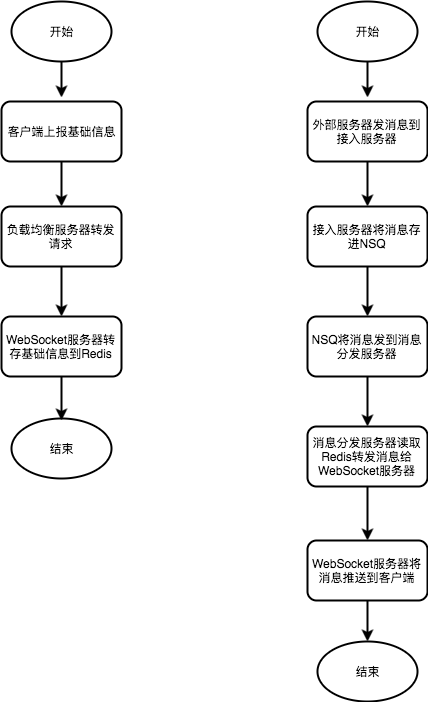

The diagram above was exported from draw.io. Its source (the exported page's mxGraphModel, read from the mxfile embedded in the PNG):
<mxGraphModel dx="1030" dy="1284" grid="0" gridSize="10" guides="1" tooltips="1" connect="0" arrows="1" fold="1" page="0" pageScale="1.5" pageWidth="826" pageHeight="1169" background="none" math="0" shadow="0">
  <root>
    <mxCell id="0" style=";html=1;" />
    <mxCell id="1" style=";html=1;" parent="0" />
    <mxCell id="2f937ad1ee7df607-70" style="edgeStyle=orthogonalEdgeStyle;rounded=0;html=1;entryX=0.5;entryY=-0.067;entryPerimeter=0;jettySize=auto;orthogonalLoop=1;strokeColor=#000000;strokeWidth=2;fontColor=#000000;" edge="1" parent="1" source="2f937ad1ee7df607-66" target="2f937ad1ee7df607-69">
      <mxGeometry relative="1" as="geometry" />
    </mxCell>
    <mxCell id="2f937ad1ee7df607-66" value="开始" style="strokeWidth=2;html=1;shape=mxgraph.flowchart.start_1;whiteSpace=wrap;shadow=0;fillColor=none;fontColor=#000000;" vertex="1" parent="1">
      <mxGeometry x="361" y="-501" width="100" height="60" as="geometry" />
    </mxCell>
    <mxCell id="2f937ad1ee7df607-72" value="" style="edgeStyle=orthogonalEdgeStyle;rounded=0;html=1;jettySize=auto;orthogonalLoop=1;strokeColor=#000000;strokeWidth=2;fontColor=#000000;" edge="1" parent="1" source="2f937ad1ee7df607-69" target="2f937ad1ee7df607-71">
      <mxGeometry relative="1" as="geometry" />
    </mxCell>
    <mxCell id="2f937ad1ee7df607-69" value="客户端上报基础信息" style="rounded=1;whiteSpace=wrap;html=1;shadow=0;strokeColor=#000000;strokeWidth=2;fillColor=none;fontColor=#000000;" vertex="1" parent="1">
      <mxGeometry x="351" y="-401" width="120" height="60" as="geometry" />
    </mxCell>
    <mxCell id="2f937ad1ee7df607-74" value="" style="edgeStyle=orthogonalEdgeStyle;rounded=0;html=1;jettySize=auto;orthogonalLoop=1;strokeColor=#000000;strokeWidth=2;fontColor=#000000;" edge="1" parent="1" source="2f937ad1ee7df607-71" target="2f937ad1ee7df607-73">
      <mxGeometry relative="1" as="geometry" />
    </mxCell>
    <mxCell id="2f937ad1ee7df607-71" value="负载均衡服务器转发请求" style="rounded=1;whiteSpace=wrap;html=1;shadow=0;strokeColor=#000000;strokeWidth=2;fillColor=none;fontColor=#000000;" vertex="1" parent="1">
      <mxGeometry x="351" y="-296" width="120" height="60" as="geometry" />
    </mxCell>
    <mxCell id="2f937ad1ee7df607-76" style="edgeStyle=orthogonalEdgeStyle;rounded=0;html=1;entryX=0.5;entryY=0.033;entryPerimeter=0;jettySize=auto;orthogonalLoop=1;strokeColor=#000000;strokeWidth=2;fontColor=#000000;" edge="1" parent="1" source="2f937ad1ee7df607-73" target="2f937ad1ee7df607-75">
      <mxGeometry relative="1" as="geometry" />
    </mxCell>
    <mxCell id="2f937ad1ee7df607-73" value="WebSocket服务器转存基础信息到Redis" style="rounded=1;whiteSpace=wrap;html=1;shadow=0;strokeColor=#000000;strokeWidth=2;fillColor=none;fontColor=#000000;" vertex="1" parent="1">
      <mxGeometry x="351" y="-186" width="120" height="60" as="geometry" />
    </mxCell>
    <mxCell id="2f937ad1ee7df607-75" value="结束" style="strokeWidth=2;html=1;shape=mxgraph.flowchart.start_1;whiteSpace=wrap;shadow=0;fillColor=none;fontColor=#000000;" vertex="1" parent="1">
      <mxGeometry x="361" y="-84" width="100" height="60" as="geometry" />
    </mxCell>
    <mxCell id="2f937ad1ee7df607-78" style="edgeStyle=orthogonalEdgeStyle;rounded=0;html=1;entryX=0.5;entryY=-0.067;entryPerimeter=0;jettySize=auto;orthogonalLoop=1;strokeColor=#000000;strokeWidth=2;fontColor=#000000;" edge="1" source="2f937ad1ee7df607-79" target="2f937ad1ee7df607-81" parent="1">
      <mxGeometry x="717" y="-441" as="geometry" />
    </mxCell>
    <mxCell id="2f937ad1ee7df607-79" value="开始" style="strokeWidth=2;html=1;shape=mxgraph.flowchart.start_1;whiteSpace=wrap;shadow=0;fillColor=none;fontColor=#000000;" vertex="1" parent="1">
      <mxGeometry x="667" y="-501" width="100" height="60" as="geometry" />
    </mxCell>
    <mxCell id="2f937ad1ee7df607-80" value="" style="edgeStyle=orthogonalEdgeStyle;rounded=0;html=1;jettySize=auto;orthogonalLoop=1;strokeColor=#000000;strokeWidth=2;fontColor=#000000;" edge="1" source="2f937ad1ee7df607-81" target="2f937ad1ee7df607-83" parent="1">
      <mxGeometry x="717" y="-341" as="geometry" />
    </mxCell>
    <mxCell id="2f937ad1ee7df607-81" value="外部服务器发消息到接入服务器" style="rounded=1;whiteSpace=wrap;html=1;shadow=0;strokeColor=#000000;strokeWidth=2;fillColor=none;fontColor=#000000;" vertex="1" parent="1">
      <mxGeometry x="657" y="-401" width="120" height="60" as="geometry" />
    </mxCell>
    <mxCell id="2f937ad1ee7df607-82" value="" style="edgeStyle=orthogonalEdgeStyle;rounded=0;html=1;jettySize=auto;orthogonalLoop=1;strokeColor=#000000;strokeWidth=2;fontColor=#000000;" edge="1" source="2f937ad1ee7df607-83" target="2f937ad1ee7df607-85" parent="1">
      <mxGeometry x="717" y="-236" as="geometry" />
    </mxCell>
    <mxCell id="2f937ad1ee7df607-83" value="接入服务器将消息存进NSQ" style="rounded=1;whiteSpace=wrap;html=1;shadow=0;strokeColor=#000000;strokeWidth=2;fillColor=none;fontColor=#000000;" vertex="1" parent="1">
      <mxGeometry x="657" y="-296" width="120" height="60" as="geometry" />
    </mxCell>
    <mxCell id="2f937ad1ee7df607-88" value="" style="edgeStyle=orthogonalEdgeStyle;rounded=0;html=1;jettySize=auto;orthogonalLoop=1;strokeColor=#000000;strokeWidth=2;fontColor=#000000;" edge="1" parent="1" source="2f937ad1ee7df607-85" target="2f937ad1ee7df607-87">
      <mxGeometry relative="1" as="geometry" />
    </mxCell>
    <mxCell id="2f937ad1ee7df607-85" value="NSQ将消息发到消息分发服务器" style="rounded=1;whiteSpace=wrap;html=1;shadow=0;strokeColor=#000000;strokeWidth=2;fillColor=none;fontColor=#000000;" vertex="1" parent="1">
      <mxGeometry x="657" y="-186" width="120" height="60" as="geometry" />
    </mxCell>
    <mxCell id="2f937ad1ee7df607-90" value="" style="edgeStyle=orthogonalEdgeStyle;rounded=0;html=1;jettySize=auto;orthogonalLoop=1;strokeColor=#000000;strokeWidth=2;fontColor=#000000;" edge="1" parent="1" source="2f937ad1ee7df607-87" target="2f937ad1ee7df607-89">
      <mxGeometry relative="1" as="geometry" />
    </mxCell>
    <mxCell id="2f937ad1ee7df607-87" value="消息分发服务器读取Redis转发消息给WebSocket服务器" style="rounded=1;whiteSpace=wrap;html=1;shadow=0;strokeColor=#000000;strokeWidth=2;fillColor=none;fontColor=#000000;" vertex="1" parent="1">
      <mxGeometry x="657" y="-76" width="120" height="60" as="geometry" />
    </mxCell>
    <mxCell id="2f937ad1ee7df607-101" value="" style="edgeStyle=orthogonalEdgeStyle;rounded=0;html=1;jettySize=auto;orthogonalLoop=1;strokeColor=#000000;strokeWidth=2;fontColor=#000000;" edge="1" parent="1" source="2f937ad1ee7df607-89" target="2f937ad1ee7df607-100">
      <mxGeometry relative="1" as="geometry" />
    </mxCell>
    <mxCell id="2f937ad1ee7df607-89" value="WebSocket服务器将消息推送到客户端" style="rounded=1;whiteSpace=wrap;html=1;shadow=0;strokeColor=#000000;strokeWidth=2;fillColor=none;fontColor=#000000;" vertex="1" parent="1">
      <mxGeometry x="657" y="38" width="120" height="60" as="geometry" />
    </mxCell>
    <mxCell id="2f937ad1ee7df607-100" value="结束" style="strokeWidth=2;html=1;shape=mxgraph.flowchart.start_1;whiteSpace=wrap;shadow=0;fillColor=none;fontColor=#000000;" vertex="1" parent="1">
      <mxGeometry x="667" y="139" width="100" height="60" as="geometry" />
    </mxCell>
  </root>
</mxGraphModel>